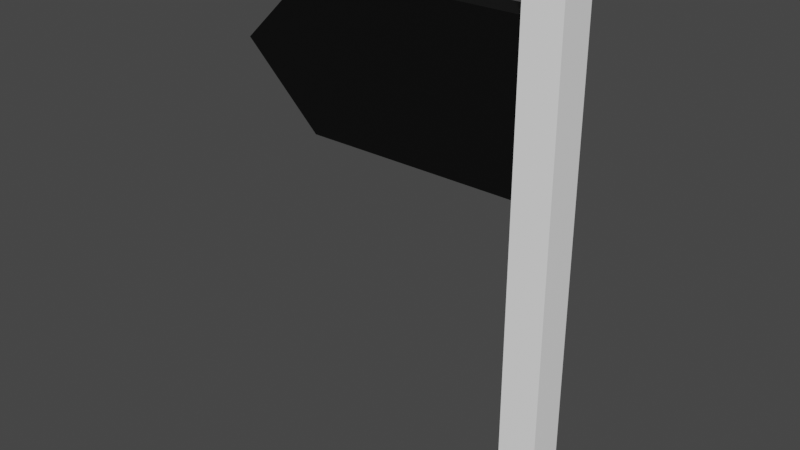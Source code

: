 # Source: Shunt.blend  (saved by Blender 2.82.7; exported with 4.5.12 LTS)
import bpy
from mathutils import Matrix  # noqa: F401  (used for matrix-valued properties, if any)

bpy.ops.wm.read_factory_settings(use_empty=True)
scene = bpy.context.scene
scene.name = 'Scene'

# ---- collections
col_collection = bpy.data.collections.new('Collection'); scene.collection.children.link(col_collection)

# ---- materials (node trees are filled in below, after node groups)
mat_material_008 = bpy.data.materials.new('Material.008')
mat_material_008.use_transparent_shadow = False
mat_material_006 = bpy.data.materials.new('Material.006')
mat_material_006.use_transparent_shadow = False

# ---- material node trees
mat_material_008.use_nodes = True; mat_material_008.node_tree.nodes.clear()
_N = mat_material_008.node_tree.nodes; _L = mat_material_008.node_tree.links
n0 = _N.new('ShaderNodeOutputMaterial'); n0.name = 'Material Output'; n0.location = (245, 273)
n1 = _N.new('ShaderNodeBsdfPrincipled'); n1.name = 'Principled BSDF'; n1.location = (-210, 337)
n1.distribution = 'GGX'
n1.subsurface_method = 'BURLEY'
n1.inputs[0].default_value = (1.0, 1.0, 1.0, 1.0)
n1.inputs[3].default_value = 1.45
n1.inputs[27].default_value = (0.0, 0.0, 0.0, 1.0)
n1.inputs[28].default_value = 1.0
_L.new(n1.outputs[0], n0.inputs[0])
n0.is_active_output = True
mat_material_006.use_nodes = True; mat_material_006.node_tree.nodes.clear()
_N = mat_material_006.node_tree.nodes; _L = mat_material_006.node_tree.links
n0 = _N.new('ShaderNodeOutputMaterial'); n0.name = 'Material Output'; n0.location = (300, 300)
n1 = _N.new('ShaderNodeBsdfPrincipled'); n1.name = 'Principled BSDF'; n1.location = (10, 300)
n1.distribution = 'GGX'
n1.subsurface_method = 'BURLEY'
n1.inputs[0].default_value = (0.0, 0.0, 0.0, 1.0)
n1.inputs[3].default_value = 1.45
n1.inputs[27].default_value = (0.0, 0.0, 0.0, 1.0)
n1.inputs[28].default_value = 1.0
_L.new(n1.outputs[0], n0.inputs[0])
n0.is_active_output = True

# ---- world
world_world = bpy.data.worlds.new('World'); scene.world = world_world
world_world.use_nodes = True; world_world.node_tree.nodes.clear()
_N = world_world.node_tree.nodes; _L = world_world.node_tree.links
n0 = _N.new('ShaderNodeOutputWorld'); n0.name = 'World Output'; n0.location = (300, 300)
n1 = _N.new('ShaderNodeBackground'); n1.name = 'Background'; n1.location = (10, 300)
n1.inputs[0].default_value = (0.05088, 0.05088, 0.05088, 1.0)
_L.new(n1.outputs[0], n0.inputs[0])
n0.is_active_output = True
world_world.color = (0.05088, 0.05088, 0.05088)
world_world.use_sun_shadow = False
world_world.sun_shadow_jitter_overblur = 0.0

# ---- meshes
me_cube_001 = bpy.data.meshes.new('Cube.001')
me_cube_001.from_pydata([(-1.0, -1.0, -1.0), (-1.0, -1.0, 1.0), (-1.0, 1.0, -1.0), (-1.0, 1.0, 1.0), (1.0, -1.0, -1.0), (1.0, -1.0, 1.0), (1.0, 1.0, -1.0), (1.0, 1.0, 1.0)], [], [(0, 1, 3, 2), (2, 3, 7, 6), (6, 7, 5, 4), (4, 5, 1, 0), (2, 6, 4, 0), (7, 3, 1, 5)])
_uv = me_cube_001.uv_layers.new(name='UVMap')
_uv.uv.foreach_set('vector', [0.375, 0.0, 0.625, 0.0, 0.625, 0.25, 0.375, 0.25, 0.375, 0.25, 0.625, 0.25, 0.625, 0.5, 0.375, 0.5, 0.375, 0.5, 0.625, 0.5, 0.625, 0.75, 0.375, 0.75, 0.375, 0.75, 0.625, 0.75, 0.625, 1.0, 0.375, 1.0, 0.125, 0.5, 0.375, 0.5, 0.375, 0.75, 0.125, 0.75, 0.625, 0.5, 0.875, 0.5, 0.875, 0.75, 0.625, 0.75])
me_cube_001.materials.append(mat_material_008)
me_cube_001.use_remesh_fix_poles = True
me_cube_001.use_remesh_preserve_attributes = False
me_cube_001.use_mirror_vertex_groups = False
me_cube_001.update()
me_cube_006 = bpy.data.meshes.new('Cube.006')
me_cube_006.from_pydata([(-1.0, 1.0, -1.0), (-1.0, 1.0, 1.0), (1.0, 1.0, -1.0), (1.0, 1.0, 1.0), (-1.0, 0.0, -1.0), (-1.0, -0.3664, 0.0), (-1.0, 0.0, 1.0), (-1.0, 1.0, 0.0), (0.0, 1.0, -1.0), (0.0, 1.0, 1.0), (1.0, 1.0, 0.0), (1.0, 0.0, -1.0), (1.0, 0.0, 1.0), (1.0, -0.3664, 0.0), (0.0, 0.0, 1.0), (0.0, 0.0, -1.0), (0.0, -0.3664, 0.0), (1.0, 0.0, 0.0), (0.0, 1.0, 0.0), (-1.0, 0.0, 0.0)], [], [(19, 6, 1, 7), (18, 9, 3, 10), (16, 15, 11, 13), (3, 9, 14, 12), (9, 1, 6, 14), (0, 8, 15, 4), (8, 2, 11, 15), (4, 5, 19), (11, 17, 13), (13, 17, 12), (5, 4, 15, 16), (2, 10, 17, 11), (10, 3, 12, 17), (8, 18, 10, 2), (0, 7, 18, 8), (7, 1, 9, 18), (4, 19, 7, 0), (19, 5, 6), (14, 16, 13, 12), (6, 5, 16, 14)])
_uv = me_cube_006.uv_layers.new(name='UVMap')
_uv.uv.foreach_set('vector', [0.5, 0.125, 0.625, 0.125, 0.625, 0.25, 0.5, 0.25, 0.5, 0.375, 0.625, 0.375, 0.625, 0.5, 0.5, 0.5, 0.5, 0.875, 0.25, 0.625, 0.375, 0.625, 0.5, 0.75, 0.625, 0.5, 0.75, 0.5, 0.75, 0.625, 0.625, 0.625, 0.75, 0.5, 0.875, 0.5, 0.875, 0.625, 0.75, 0.625, 0.125, 0.5, 0.25, 0.5, 0.25, 0.625, 0.125, 0.625, 0.25, 0.5, 0.375, 0.5, 0.375, 0.625, 0.25, 0.625, 0.375, 0.125, 0.5, 0.0, 0.5, 0.125, 0.375, 0.625, 0.5, 0.625, 0.5, 0.75, 0.5, 0.75, 0.5, 0.625, 0.625, 0.625, 0.5, 1.0, 0.125, 0.625, 0.25, 0.625, 0.5, 0.875, 0.375, 0.5, 0.5, 0.5, 0.5, 0.625, 0.375, 0.625, 0.5, 0.5, 0.625, 0.5, 0.625, 0.625, 0.5, 0.625, 0.375, 0.375, 0.5, 0.375, 0.5, 0.5, 0.375, 0.5, 0.375, 0.25, 0.5, 0.25, 0.5, 0.375, 0.375, 0.375, 0.5, 0.25, 0.625, 0.25, 0.625, 0.375, 0.5, 0.375, 0.375, 0.125, 0.5, 0.125, 0.5, 0.25, 0.375, 0.25, 0.5, 0.125, 0.5, 0.0, 0.625, 0.125, 0.75, 0.625, 0.5, 0.875, 0.5, 0.75, 0.625, 0.625, 0.625, 0.125, 0.5, 0.0, 0.5, 0.875, 0.75, 0.625])
me_cube_006.materials.append(mat_material_006)
me_cube_006.use_remesh_fix_poles = True
me_cube_006.use_remesh_preserve_attributes = False
me_cube_006.use_mirror_vertex_groups = False
me_cube_006.update()

# ---- objects
ob_cube_005 = bpy.data.objects.new('Cube.005', me_cube_001)
ob_cube = bpy.data.objects.new('Cube', me_cube_006)

# ---- transforms, parenting, visibility, modifiers, constraints
ob_cube_005.location = (-1.086, 1.299, -0.4724)
ob_cube_005.scale = (0.08503, 0.08503, 1.184)
ob_cube_005.lineart.crease_threshold = 0.0
ob_cube.parent = ob_cube_005
ob_cube.matrix_parent_inverse = Matrix(((11.76, -0.0, 0.0, 12.77), (-0.0, 11.76, -0.0, -15.28), (0.0, -0.0, 0.8446, 0.399), (-0.0, 0.0, -0.0, 1.0)))
ob_cube.location = (-2.169, 1.299, 0.1944)
ob_cube.rotation_euler = (0.0, -0.0, -1.571)
ob_cube.scale = (0.0652, 1.0, -0.348)
ob_cube.lineart.crease_threshold = 0.0

# ---- collection membership
col_collection.objects.link(ob_cube_005)
col_collection.objects.link(ob_cube)

# ---- scene / render settings (as saved in the file)
scene.frame_start = 1; scene.frame_end = 24; scene.frame_set(157)
scene.render.engine = 'BLENDER_EEVEE_NEXT'
scene.cycles.use_denoising = False
scene.cycles.samples = 128
scene.cycles.sampling_pattern = 'TABULATED_SOBOL'
scene.cycles.use_adaptive_sampling = False
scene.cycles.use_light_tree = False
scene.view_settings.view_transform = 'Filmic'
bpy.context.view_layer.update()

# ---- added for rendering (the .blend has no active camera and no usable light): camera, sun
cam_auto = bpy.data.cameras.new('AutoCamera')
cam_auto.lens = 50.0
cam_auto.sensor_width = 36.0
cam_auto.clip_end = 1000.0
ob_auto_camera = bpy.data.objects.new('AutoCamera', cam_auto)
scene.collection.objects.link(ob_auto_camera)
ob_auto_camera.location = (0.847311, -1.83954, 1.61993)
ob_auto_camera.rotation_euler = (1.09748, -7.21219e-08, 0.694738)
scene.camera = ob_auto_camera
light_auto_sun = bpy.data.lights.new('AutoSun', 'SUN')
light_auto_sun.energy = 3.0
light_auto_sun.angle = 0.0523599
ob_auto_sun = bpy.data.objects.new('AutoSun', light_auto_sun)
scene.collection.objects.link(ob_auto_sun)
ob_auto_sun.rotation_euler = (0.872665, 0.174533, 0.523599)
bpy.context.view_layer.update()
